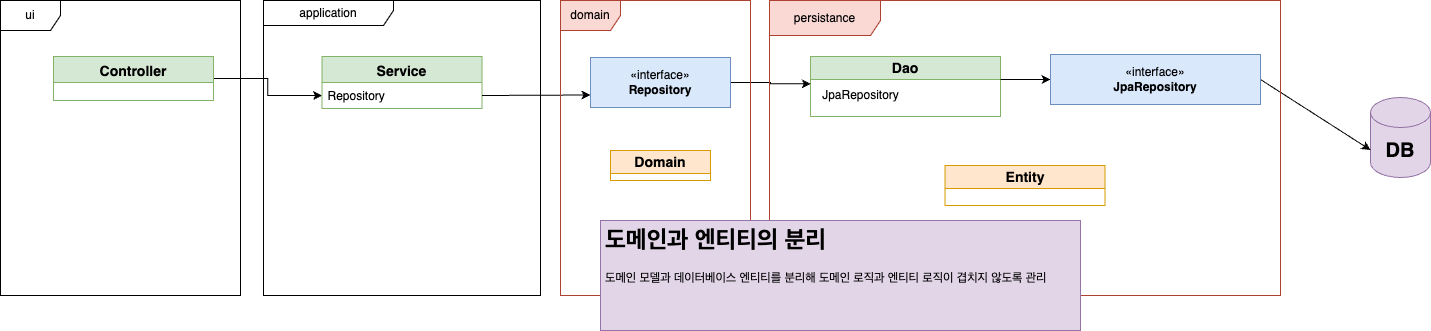

The diagram above was exported from draw.io. Its source (the exported page's mxGraphModel, read from the mxfile embedded in the PNG):
<mxGraphModel dx="1976" dy="741" grid="1" gridSize="10" guides="1" tooltips="1" connect="1" arrows="1" fold="1" page="1" pageScale="1" pageWidth="827" pageHeight="1169" math="0" shadow="0">
  <root>
    <mxCell id="WIyWlLk6GJQsqaUBKTNV-0" />
    <mxCell id="WIyWlLk6GJQsqaUBKTNV-1" parent="WIyWlLk6GJQsqaUBKTNV-0" />
    <mxCell id="ql3k3Dgkn7e3friNM4CU-59" value="" style="edgeStyle=orthogonalEdgeStyle;rounded=0;orthogonalLoop=1;jettySize=auto;html=1;entryX=0;entryY=0.5;entryDx=0;entryDy=0;" parent="WIyWlLk6GJQsqaUBKTNV-1" source="zkfFHV4jXpPFQw0GAbJ--0" target="ql3k3Dgkn7e3friNM4CU-3" edge="1">
      <mxGeometry relative="1" as="geometry" />
    </mxCell>
    <mxCell id="zkfFHV4jXpPFQw0GAbJ--0" value="Controller" style="swimlane;fontStyle=1;align=center;verticalAlign=top;childLayout=stackLayout;horizontal=1;startSize=26;horizontalStack=0;resizeParent=1;resizeLast=0;collapsible=1;marginBottom=0;rounded=0;shadow=0;strokeWidth=1;fontFamily=Helvetica;fontSize=14;fillColor=#d5e8d4;strokeColor=#82b366;" parent="WIyWlLk6GJQsqaUBKTNV-1" vertex="1">
      <mxGeometry x="-707" y="136" width="160" height="44" as="geometry">
        <mxRectangle x="230" y="140" width="160" height="26" as="alternateBounds" />
      </mxGeometry>
    </mxCell>
    <mxCell id="ql3k3Dgkn7e3friNM4CU-2" value="Service" style="swimlane;fontStyle=1;align=center;verticalAlign=top;childLayout=stackLayout;horizontal=1;startSize=26;horizontalStack=0;resizeParent=1;resizeLast=0;collapsible=1;marginBottom=0;rounded=0;shadow=0;strokeWidth=1;fillColor=#d5e8d4;strokeColor=#82b366;fontSize=14;" parent="WIyWlLk6GJQsqaUBKTNV-1" vertex="1">
      <mxGeometry x="-438.5" y="136" width="160" height="52" as="geometry">
        <mxRectangle x="550" y="140" width="160" height="26" as="alternateBounds" />
      </mxGeometry>
    </mxCell>
    <mxCell id="ql3k3Dgkn7e3friNM4CU-3" value="Repository" style="text;align=left;verticalAlign=top;spacingLeft=4;spacingRight=4;overflow=hidden;rotatable=0;points=[[0,0.5],[1,0.5]];portConstraint=eastwest;" parent="ql3k3Dgkn7e3friNM4CU-2" vertex="1">
      <mxGeometry y="26" width="160" height="26" as="geometry" />
    </mxCell>
    <mxCell id="ql3k3Dgkn7e3friNM4CU-16" value="&lt;font style=&quot;font-size: 14px;&quot;&gt;Domain&lt;/font&gt;" style="swimlane;whiteSpace=wrap;html=1;fillColor=#ffe6cc;strokeColor=#d79b00;startSize=23;" parent="WIyWlLk6GJQsqaUBKTNV-1" vertex="1" collapsed="1">
      <mxGeometry x="-150" y="230" width="100" height="30" as="geometry">
        <mxRectangle x="-23.5" y="310" width="103" height="40" as="alternateBounds" />
      </mxGeometry>
    </mxCell>
    <mxCell id="ql3k3Dgkn7e3friNM4CU-22" value="" style="endArrow=classic;html=1;rounded=0;exitX=1;exitY=0.5;exitDx=0;exitDy=0;entryX=0;entryY=0.75;entryDx=0;entryDy=0;" parent="WIyWlLk6GJQsqaUBKTNV-1" source="ql3k3Dgkn7e3friNM4CU-3" target="ql3k3Dgkn7e3friNM4CU-37" edge="1">
      <mxGeometry width="50" height="50" relative="1" as="geometry">
        <mxPoint x="-227" y="405" as="sourcePoint" />
        <mxPoint x="-47" y="162" as="targetPoint" />
      </mxGeometry>
    </mxCell>
    <mxCell id="ql3k3Dgkn7e3friNM4CU-24" value="&lt;font style=&quot;font-size: 14px;&quot;&gt;Dao&lt;/font&gt;" style="swimlane;whiteSpace=wrap;html=1;fillColor=#d5e8d4;strokeColor=#82b366;" parent="WIyWlLk6GJQsqaUBKTNV-1" vertex="1">
      <mxGeometry x="50" y="136" width="190" height="60" as="geometry" />
    </mxCell>
    <mxCell id="ql3k3Dgkn7e3friNM4CU-25" value="JpaRepository" style="text;html=1;align=center;verticalAlign=middle;resizable=0;points=[];autosize=1;strokeColor=none;fillColor=none;" parent="ql3k3Dgkn7e3friNM4CU-24" vertex="1">
      <mxGeometry y="24" width="100" height="30" as="geometry" />
    </mxCell>
    <mxCell id="ql3k3Dgkn7e3friNM4CU-29" value="" style="endArrow=classic;html=1;rounded=0;entryX=0;entryY=0.5;entryDx=0;entryDy=0;" parent="WIyWlLk6GJQsqaUBKTNV-1" target="ql3k3Dgkn7e3friNM4CU-38" edge="1">
      <mxGeometry width="50" height="50" relative="1" as="geometry">
        <mxPoint x="240" y="159" as="sourcePoint" />
        <mxPoint x="280" y="162" as="targetPoint" />
      </mxGeometry>
    </mxCell>
    <mxCell id="ql3k3Dgkn7e3friNM4CU-31" value="&lt;b&gt;&lt;font style=&quot;font-size: 20px;&quot;&gt;DB&lt;/font&gt;&lt;/b&gt;" style="shape=cylinder3;whiteSpace=wrap;html=1;boundedLbl=1;backgroundOutline=1;size=15;fillColor=#e1d5e7;strokeColor=#9673a6;" parent="WIyWlLk6GJQsqaUBKTNV-1" vertex="1">
      <mxGeometry x="610" y="177" width="60" height="80" as="geometry" />
    </mxCell>
    <mxCell id="ql3k3Dgkn7e3friNM4CU-35" value="" style="endArrow=classic;html=1;rounded=0;exitX=1;exitY=0.5;exitDx=0;exitDy=0;entryX=0;entryY=0;entryDx=0;entryDy=52.5;entryPerimeter=0;" parent="WIyWlLk6GJQsqaUBKTNV-1" source="ql3k3Dgkn7e3friNM4CU-38" target="ql3k3Dgkn7e3friNM4CU-31" edge="1">
      <mxGeometry width="50" height="50" relative="1" as="geometry">
        <mxPoint x="700" y="157" as="sourcePoint" />
        <mxPoint x="600" y="482.5" as="targetPoint" />
      </mxGeometry>
    </mxCell>
    <mxCell id="ql3k3Dgkn7e3friNM4CU-61" value="" style="edgeStyle=orthogonalEdgeStyle;rounded=0;orthogonalLoop=1;jettySize=auto;html=1;entryX=0.003;entryY=0.111;entryDx=0;entryDy=0;entryPerimeter=0;" parent="WIyWlLk6GJQsqaUBKTNV-1" source="ql3k3Dgkn7e3friNM4CU-37" target="ql3k3Dgkn7e3friNM4CU-25" edge="1">
      <mxGeometry relative="1" as="geometry">
        <mxPoint x="50" y="160" as="targetPoint" />
      </mxGeometry>
    </mxCell>
    <mxCell id="ql3k3Dgkn7e3friNM4CU-37" value="«interface»&lt;br&gt;&lt;b&gt;Repository&lt;/b&gt;" style="html=1;whiteSpace=wrap;fillColor=#dae8fc;strokeColor=#6c8ebf;" parent="WIyWlLk6GJQsqaUBKTNV-1" vertex="1">
      <mxGeometry x="-170" y="137" width="140" height="50" as="geometry" />
    </mxCell>
    <mxCell id="ql3k3Dgkn7e3friNM4CU-38" value="«interface»&lt;br&gt;&lt;b&gt;JpaRepository&lt;/b&gt;" style="html=1;whiteSpace=wrap;fillColor=#dae8fc;strokeColor=#6c8ebf;" parent="WIyWlLk6GJQsqaUBKTNV-1" vertex="1">
      <mxGeometry x="290" y="134" width="210" height="50" as="geometry" />
    </mxCell>
    <mxCell id="ql3k3Dgkn7e3friNM4CU-42" value="ui" style="shape=umlFrame;whiteSpace=wrap;html=1;pointerEvents=0;" parent="WIyWlLk6GJQsqaUBKTNV-1" vertex="1">
      <mxGeometry x="-760" y="80" width="240" height="295" as="geometry" />
    </mxCell>
    <mxCell id="ql3k3Dgkn7e3friNM4CU-43" value="&lt;font style=&quot;font-size: 14px;&quot;&gt;Entity&lt;/font&gt;" style="swimlane;whiteSpace=wrap;html=1;fillColor=#ffe6cc;strokeColor=#d79b00;" parent="WIyWlLk6GJQsqaUBKTNV-1" vertex="1">
      <mxGeometry x="184.5" y="245" width="160" height="40" as="geometry" />
    </mxCell>
    <mxCell id="ql3k3Dgkn7e3friNM4CU-44" value="application" style="shape=umlFrame;whiteSpace=wrap;html=1;pointerEvents=0;width=130;height=25;" parent="WIyWlLk6GJQsqaUBKTNV-1" vertex="1">
      <mxGeometry x="-497" y="80" width="277" height="295" as="geometry" />
    </mxCell>
    <mxCell id="ql3k3Dgkn7e3friNM4CU-45" value="domain" style="shape=umlFrame;whiteSpace=wrap;html=1;pointerEvents=0;fillColor=#fad9d5;strokeColor=#ae4132;" parent="WIyWlLk6GJQsqaUBKTNV-1" vertex="1">
      <mxGeometry x="-200" y="80" width="190" height="295" as="geometry" />
    </mxCell>
    <mxCell id="ql3k3Dgkn7e3friNM4CU-46" value="persistance" style="shape=umlFrame;whiteSpace=wrap;html=1;pointerEvents=0;width=111;height=35;fillColor=#fad9d5;strokeColor=#ae4132;" parent="WIyWlLk6GJQsqaUBKTNV-1" vertex="1">
      <mxGeometry x="9" y="80" width="511" height="295" as="geometry" />
    </mxCell>
    <mxCell id="ql3k3Dgkn7e3friNM4CU-62" value="&lt;h1&gt;도메인과 엔티티의 분리&lt;/h1&gt;&lt;div&gt;도메인 모델과 데이터베이스 엔티티를 분리해 도메인 로직과 엔티티 로직이 겹치지 않도록 관리&lt;/div&gt;" style="text;html=1;spacing=5;spacingTop=-20;whiteSpace=wrap;overflow=hidden;rounded=0;fillColor=#e1d5e7;strokeColor=#9673a6;" parent="WIyWlLk6GJQsqaUBKTNV-1" vertex="1">
      <mxGeometry x="-160" y="300" width="480" height="110" as="geometry" />
    </mxCell>
  </root>
</mxGraphModel>